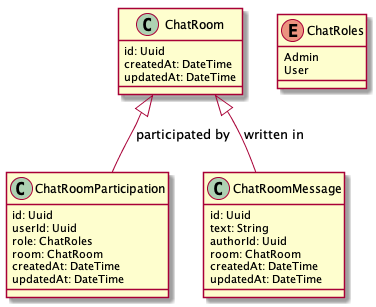

The diagram above was rendered by PlantUML. Its source (embedded in the PNG):
@startuml Classes

class ChatRoom {
  id: Uuid
  createdAt: DateTime
  updatedAt: DateTime
}

enum ChatRoles {
  Admin
  User
}

class ChatRoomParticipation {
  id: Uuid
  userId: Uuid
  role: ChatRoles
  room: ChatRoom
  createdAt: DateTime
  updatedAt: DateTime
}

class ChatRoomMessage {
  id: Uuid
  text: String
  authorId: Uuid
  room: ChatRoom
  createdAt: DateTime
  updatedAt: DateTime
}

ChatRoom <|-- ChatRoomParticipation : participated by
ChatRoom <|-- ChatRoomMessage : written in
 
@enduml